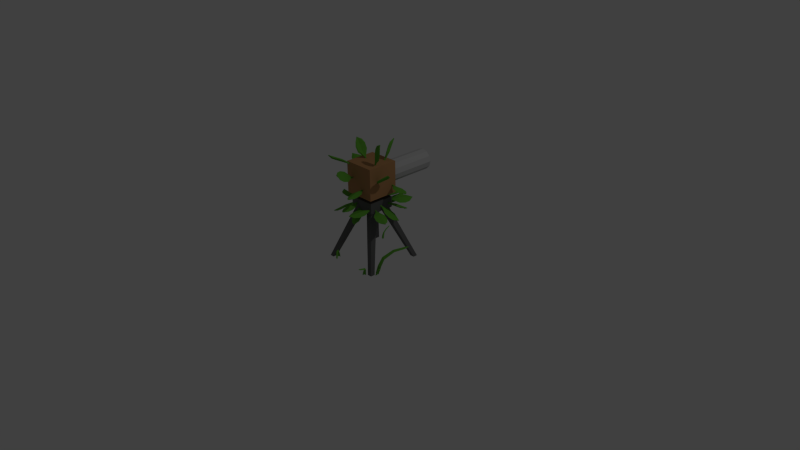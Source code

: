 # Source: turret.blend  (saved by Blender 2.74.4; exported with 4.5.12 LTS)
import bpy
from mathutils import Matrix  # noqa: F401  (used for matrix-valued properties, if any)

bpy.ops.wm.read_factory_settings(use_empty=True)
scene = bpy.context.scene
scene.name = 'Scene'

# ---- collections
col_collection_1 = bpy.data.collections.new('Collection 1'); scene.collection.children.link(col_collection_1)

# ---- materials (node trees are filled in below, after node groups)
mat_gun_box = bpy.data.materials.new('gun_box')
mat_gun_box.alpha_threshold = 0.0
mat_gun_box.use_transparent_shadow = False
mat_gun_box.diffuse_color = (0.4672, 0.2392, 0.104, 1.0)
mat_gun_box.roughness = 0.5
mat_gun_box.specular_intensity = 0.0
mat_gun_inside = bpy.data.materials.new('gun_inside')
mat_gun_inside.alpha_threshold = 0.0
mat_gun_inside.use_transparent_shadow = False
mat_gun_inside.diffuse_color = (0.00637, 0.00637, 0.00637, 1.0)
mat_gun_inside.roughness = 0.5
mat_gun_barrel = bpy.data.materials.new('gun_barrel')
mat_gun_barrel.alpha_threshold = 0.0
mat_gun_barrel.use_transparent_shadow = False
mat_gun_barrel.diffuse_color = (0.5071, 0.5071, 0.5071, 1.0)
mat_gun_barrel.roughness = 0.5
mat_gun_barrel.specular_intensity = 0.9177
mat_leaf = bpy.data.materials.new('leaf')
mat_leaf.alpha_threshold = 0.0
mat_leaf.use_transparent_shadow = False
mat_leaf.diffuse_color = (0.127, 0.3934, 0.04427, 1.0)
mat_leaf.roughness = 0.5
mat_box = bpy.data.materials.new('box')
mat_box.alpha_threshold = 0.0
mat_box.use_transparent_shadow = False
mat_box.diffuse_color = (0.1282, 0.1282, 0.1282, 1.0)
mat_box.roughness = 0.5

# ---- material node trees

# ---- world
world_world = bpy.data.worlds.new('World'); scene.world = world_world
world_world.color = (0.05088, 0.05088, 0.05088)
world_world.use_sun_shadow = False
world_world.sun_shadow_jitter_overblur = 0.0
world_world.cycles.sampling_method = 'MANUAL'
world_world.cycles.sample_map_resolution = 256

# ---- cameras
cam_camera = bpy.data.cameras.new('Camera')
cam_camera.clip_end = 100.0
cam_camera.lens = 35.0
cam_camera.sensor_width = 32.0
cam_camera.sensor_height = 18.0
cam_camera.ortho_scale = 7.314
cam_camera.dof.focus_distance = 0.0
cam_camera.dof.aperture_fstop = 128.0

# ---- lights
light_lamp = bpy.data.lights.new('Lamp', 'POINT')
light_lamp.transmission_factor = 0.0
light_lamp.cutoff_distance = 30.0
light_lamp.energy = 100.0
light_lamp.shadow_buffer_clip_start = 1.001
light_lamp.shadow_soft_size = 0.1
light_lamp.shadow_maximum_resolution = 0.006
light_lamp.use_absolute_resolution = True
light_lamp.cycles.use_multiple_importance_sampling = False

# ---- meshes
me_cube_002 = bpy.data.meshes.new('Cube.002')
me_cube_002.from_pydata([(0.2991, -2.048, -0.6981), (0.126, -1.583, -0.6451), (0.6798, -1.984, -0.6236), (0.6638, -1.492, -0.5399), (0.2584, -2.135, -0.6789), (0.03691, -1.53, -0.6094), (0.736, -2.054, -0.5855), (0.7117, -1.416, -0.4774), (0.2636, -1.061, -0.5523), (0.3433, -1.047, -0.5368), (0.2539, -1.071, -0.4937), (0.3335, -1.058, -0.4781), (0.5391, -2.323, -0.6134), (0.5314, -2.331, -0.567), (0.3725, -1.48, -0.493), (0.5123, -2.188, -0.594), (0.3648, -1.488, -0.4466), (0.5046, -2.196, -0.5476), (0.3098, -1.079, -0.55), (0.2939, -1.096, -0.4544), (0.232, -0.901, -0.5295), (0.3117, -0.8874, -0.5139), (0.2222, -0.9113, -0.4708), (0.3019, -0.8977, -0.4552), (0.2715, -0.8645, -0.5407), (0.2556, -0.8814, -0.4446), (0.1699, -1.867, -0.6877), (0.7315, -1.772, -0.5779), (0.7965, -1.767, -0.525), (0.09188, -1.886, -0.6628), (0.4347, -1.842, -0.4971), (0.4424, -1.834, -0.5435), (-1.0, -1.0, -1.0), (-1.0, -1.0, 1.0), (-1.0, 1.0, -1.0), (-1.0, 1.0, 1.0), (1.0, -1.0, -1.0), (1.0, -1.0, 1.0), (1.0, 1.0, -1.0), (1.0, 1.0, 1.0), (-0.3276, 0.3276, -1.123), (-0.3276, -0.3276, -1.123), (0.3276, 0.3276, -1.123), (0.3276, -0.3276, -1.123), (-0.3276, 0.3276, -1.305), (-0.3276, -0.3276, -1.305), (0.3276, 0.3276, -1.305), (0.3276, -0.3276, -1.305), (0.02644, 4.255, 0.5936), (0.02644, 0.7148, 0.5936), (0.3546, 4.255, 0.5057), (0.3546, 0.7148, 0.5057), (0.5949, 4.255, 0.2655), (0.5949, 0.7148, 0.2655), (0.6828, 4.255, -0.0627), (0.6828, 0.7148, -0.0627), (0.5949, 4.255, -0.3909), (0.5949, 0.7148, -0.3909), (0.3546, 4.255, -0.6311), (0.3546, 0.7148, -0.6311), (0.02644, 4.255, -0.719), (0.02644, 0.7148, -0.719), (-0.3017, 4.255, -0.6311), (-0.3017, 0.7148, -0.6311), (-0.542, 4.255, -0.3909), (-0.542, 0.7148, -0.3909), (-0.6299, 4.255, -0.0627), (-0.6299, 0.7148, -0.0627), (-0.542, 4.255, 0.2655), (-0.542, 0.7148, 0.2655), (-0.3017, 4.255, 0.5057), (-0.3017, 0.7148, 0.5057), (-0.224, 1.268, 0.3627), (-0.4074, 1.268, 0.1794), (-0.4745, 1.268, -0.07108), (-0.4074, 1.268, -0.3216), (-0.224, 1.268, -0.5049), (0.02644, 1.268, -0.572), (0.2769, 1.268, -0.5049), (0.4603, 1.268, -0.3216), (0.5274, 1.268, -0.07108), (0.4603, 1.268, 0.1794), (0.2769, 1.268, 0.3627), (0.02644, 1.268, 0.4299), (0.02644, 4.255, 0.4382), (0.2769, 4.255, 0.3711), (0.4603, 4.255, 0.1878), (0.5274, 4.255, -0.0627), (0.4603, 4.255, -0.3132), (0.2769, 4.255, -0.4965), (0.02644, 4.255, -0.5636), (-0.224, 4.255, -0.4965), (-0.4074, 4.255, -0.3132), (-0.4745, 4.255, -0.0627), (-0.4074, 4.255, 0.1878), (-0.224, 4.255, 0.3711), (-0.1136, 1.268, 0.1715), (0.02644, 1.268, 0.209), (-0.2161, 1.268, 0.06894), (-0.2536, 1.268, -0.07108), (-0.2161, 1.268, -0.2111), (-0.1136, 1.268, -0.3136), (0.02644, 1.268, -0.3511), (0.1665, 1.268, -0.3136), (0.269, 1.268, -0.2111), (0.3065, 1.268, -0.07108), (0.269, 1.268, 0.06894), (0.1665, 1.268, 0.1715), (0.02644, 1.268, -0.07108), (-1.487, -1.763, 1.212), (-1.322, -1.346, 0.9937), (-1.146, -1.9, 1.354), (-0.841, -1.539, 1.194), (-1.571, -1.784, 1.257), (-1.354, -1.243, 0.9738), (-1.144, -1.955, 1.435), (-0.7505, -1.485, 1.225), (-0.8776, -1.049, 0.871), (-0.8064, -1.077, 0.9007), (-0.8867, -1.018, 0.9223), (-0.8155, -1.047, 0.952), (-1.469, -2.026, 1.478), (-1.476, -2.002, 1.519), (-1.054, -1.341, 1.145), (-1.402, -1.916, 1.425), (-1.061, -1.317, 1.185), (-1.409, -1.891, 1.465), (-0.8534, -1.085, 0.8945), (-0.8682, -1.035, 0.9781), (-0.799, -0.9187, 0.8077), (-0.7277, -0.9474, 0.8374), (-0.8081, -0.8882, 0.859), (-0.7369, -0.9169, 0.8887), (-0.7464, -0.9245, 0.7929), (-0.7613, -0.8746, 0.8768), (-1.471, -1.571, 1.101), (-0.969, -1.773, 1.31), (-0.9111, -1.778, 1.371), (-1.541, -1.525, 1.108), (-1.235, -1.604, 1.325), (-1.228, -1.628, 1.285), (0.7858, -0.265, 2.128), (0.584, -0.2139, 1.675), (1.137, -0.4103, 2.026), (1.08, -0.4191, 1.53), (0.7752, -0.2125, 2.21), (0.5162, -0.1474, 1.62), (1.215, -0.3948, 2.082), (1.138, -0.405, 1.439), (0.6575, -0.2997, 1.138), (0.7309, -0.3302, 1.117), (0.6796, -0.2437, 1.135), (0.7531, -0.2741, 1.113), (1.08, -0.2689, 2.36), (1.097, -0.2246, 2.358), (0.8515, -0.2317, 1.524), (1.043, -0.2629, 2.226), (0.8691, -0.1874, 1.522), (1.06, -0.2186, 2.223), (0.7012, -0.3184, 1.153), (0.7373, -0.2271, 1.147), (0.6142, -0.2927, 0.9796), (0.6877, -0.3231, 0.9582), (0.6364, -0.2367, 0.9761), (0.7098, -0.2671, 0.9547), (0.6363, -0.3289, 0.9447), (0.6726, -0.2372, 0.9389), (0.6493, -0.2218, 1.958), (1.167, -0.4361, 1.807), (1.248, -0.4263, 1.785), (0.5981, -0.1573, 1.974), (0.9647, -0.203, 1.872), (0.9472, -0.2473, 1.875), (-1.922, 0.04003, -0.6303), (-1.482, 0.06867, -0.398), (-1.901, -0.3294, -0.7633), (-1.451, -0.4532, -0.5859), (-2.009, 0.08106, -0.6104), (-1.436, 0.1148, -0.3096), (-1.982, -0.3824, -0.7773), (-1.397, -0.54, -0.5454), (-1.013, -0.1944, -0.2902), (-1.009, -0.2718, -0.3181), (-1.039, -0.2143, -0.2393), (-1.034, -0.2916, -0.2671), (-2.222, -0.1515, -0.7481), (-2.242, -0.1672, -0.7078), (-1.438, -0.2354, -0.387), (-2.096, -0.165, -0.69), (-1.458, -0.2511, -0.3467), (-2.116, -0.1807, -0.6497), (-1.034, -0.2308, -0.3172), (-1.075, -0.2631, -0.2342), (-0.8643, -0.2103, -0.2217), (-0.8598, -0.2877, -0.2496), (-0.8899, -0.2302, -0.1708), (-0.8853, -0.3075, -0.1986), (-0.8283, -0.2447, -0.2449), (-0.8702, -0.2772, -0.1614), (-1.745, 0.1083, -0.5146), (-1.713, -0.4367, -0.7108), (-1.726, -0.5193, -0.7021), (-1.766, 0.1645, -0.4558), (-1.787, -0.2159, -0.4982), (-1.767, -0.2002, -0.5385), (-2.02, 0.7101, 0.5555), (-1.532, 0.7765, 0.4806), (-2.043, 0.3231, 0.4894), (-1.564, 0.2298, 0.3873), (-2.083, 0.7543, 0.6159), (-1.448, 0.8371, 0.5179), (-2.112, 0.2688, 0.533), (-1.488, 0.1511, 0.4009), (-1.063, 0.5339, 0.3314), (-1.068, 0.4529, 0.3176), (-1.053, 0.5233, 0.3899), (-1.057, 0.4423, 0.3761), (-2.313, 0.5024, 0.6633), (-2.304, 0.4941, 0.7096), (-1.46, 0.4788, 0.5073), (-2.176, 0.4986, 0.6382), (-1.452, 0.4704, 0.5536), (-2.167, 0.4903, 0.6845), (-1.092, 0.4935, 0.3271), (-1.075, 0.4762, 0.4224), (-0.9012, 0.5294, 0.3018), (-0.9059, 0.4484, 0.288), (-0.8908, 0.5188, 0.3604), (-0.8955, 0.4378, 0.3465), (-0.8818, 0.4913, 0.2673), (-0.8648, 0.4739, 0.3631), (-1.816, 0.7965, 0.5348), (-1.85, 0.2256, 0.4374), (-1.847, 0.1459, 0.4637), (-1.805, 0.8622, 0.586), (-1.809, 0.4803, 0.619), (-1.818, 0.4887, 0.5728), (-0.6541, -2.015, 0.5763), (-0.727, -1.535, 0.4603), (-0.3699, -2.1, 0.3184), (-0.3254, -1.656, 0.09595), (-0.6606, -2.062, 0.6614), (-0.7526, -1.44, 0.5081), (-0.304, -2.17, 0.3379), (-0.2488, -1.592, 0.05103), (-0.5848, -1.129, 0.1209), (-0.5253, -1.147, 0.06695), (-0.5432, -1.112, 0.1615), (-0.4837, -1.13, 0.1075), (-0.4361, -2.318, 0.6075), (-0.4031, -2.305, 0.6396), (-0.4611, -1.504, 0.3093), (-0.4401, -2.187, 0.5596), (-0.4281, -1.491, 0.3413), (-0.4071, -2.174, 0.5917), (-0.5551, -1.163, 0.1009), (-0.4872, -1.137, 0.167), (-0.5896, -0.9741, 0.06435), (-0.5301, -0.9921, 0.01037), (-0.5479, -0.958, 0.1049), (-0.4884, -0.9759, 0.05094), (-0.5761, -0.9649, 0.01191), (-0.5078, -0.9385, 0.07835), (-0.7275, -1.805, 0.5681), (-0.3082, -1.931, 0.1876), (-0.2272, -1.937, 0.1661), (-0.7533, -1.778, 0.6434), (-0.4176, -1.832, 0.4665), (-0.4506, -1.845, 0.4344), (1.835, -0.7359, 0.566), (1.414, -0.7489, 0.2981), (1.903, -0.3486, 0.5599), (1.51, -0.2018, 0.2894), (1.866, -0.791, 0.6407), (1.32, -0.8043, 0.2922), (1.951, -0.3051, 0.633), (1.44, -0.1178, 0.2814), (1.058, -0.451, 0.006376), (1.072, -0.3699, 0.005095), (1.026, -0.4445, 0.0569), (1.04, -0.3634, 0.05562), (2.07, -0.5671, 0.8035), (2.044, -0.562, 0.8434), (1.354, -0.4492, 0.329), (1.955, -0.5481, 0.7272), (1.328, -0.444, 0.369), (1.929, -0.543, 0.7672), (1.088, -0.4133, 0.01834), (1.035, -0.4027, 0.1006), (0.9223, -0.4286, -0.08362), (0.9365, -0.3475, -0.08491), (0.8899, -0.4221, -0.0331), (0.9041, -0.3411, -0.03438), (0.9204, -0.386, -0.1183), (0.8674, -0.3755, -0.03555), (1.652, -0.8005, 0.4569), (1.752, -0.2291, 0.4479), (1.743, -0.1521, 0.4802), (1.618, -0.869, 0.4916), (1.629, -0.4935, 0.5681), (1.654, -0.4986, 0.5281), (2.072, 0.3493, -0.5514), (1.578, 0.3557, -0.4832), (2.128, 0.7265, -0.6474), (1.657, 0.8885, -0.6189), (2.143, 0.2976, -0.5079), (1.501, 0.3095, -0.4201), (2.213, 0.7709, -0.6284), (1.601, 0.9781, -0.5903), (1.124, 0.6625, -0.5128), (1.136, 0.7414, -0.5329), (1.133, 0.6761, -0.4546), (1.144, 0.755, -0.4747), (2.409, 0.513, -0.5433), (2.415, 0.5237, -0.4973), (1.559, 0.6615, -0.458), (2.272, 0.5369, -0.5296), (1.565, 0.6722, -0.412), (2.279, 0.5476, -0.4835), (1.156, 0.6979, -0.5277), (1.169, 0.7201, -0.4328), (0.9632, 0.6907, -0.4966), (0.9749, 0.7696, -0.5167), (0.9714, 0.7043, -0.4384), (0.9832, 0.7832, -0.4585), (0.9403, 0.7303, -0.527), (0.9537, 0.7526, -0.4316), (1.861, 0.2943, -0.5087), (1.944, 0.8507, -0.6504), (1.96, 0.9306, -0.6299), (1.855, 0.2324, -0.4521), (1.922, 0.6099, -0.4478), (1.915, 0.5992, -0.4938), (-0.9103, -0.2745, 1.966), (-0.7475, -0.2909, 1.495), (-0.8981, 0.1142, 2.024), (-0.7302, 0.2582, 1.577), (-0.9743, -0.3304, 2.014), (-0.7625, -0.348, 1.402), (-0.959, 0.1573, 2.088), (-0.7408, 0.3409, 1.506), (-0.5542, 0.00544, 1.076), (-0.5516, 0.0868, 1.088), (-0.611, 0.01021, 1.056), (-0.6084, 0.09157, 1.068), (-1.09, -0.1056, 2.248), (-1.135, -0.1018, 2.232), (-0.7991, 0.006913, 1.438), (-1.044, -0.0875, 2.117), (-0.844, 0.01068, 1.423), (-1.089, -0.08373, 2.102), (-0.5597, 0.04352, 1.107), (-0.6523, 0.05128, 1.075), (-0.4989, 0.02678, 0.9224), (-0.4963, 0.1081, 0.9346), (-0.5557, 0.03155, 0.9026), (-0.5531, 0.1129, 0.9148), (-0.4667, 0.06998, 0.9118), (-0.5597, 0.07779, 0.8794), (-0.8453, -0.3406, 1.764), (-0.8273, 0.2328, 1.85), (-0.8626, 0.309, 1.848), (-0.8853, -0.4105, 1.739), (-0.9663, -0.03653, 1.762), (-0.9213, -0.0403, 1.778), (0.3018, 1.339, 1.849), (0.2919, 1.143, 1.39), (0.5009, 1.056, 2.035), (0.5732, 0.7432, 1.653), (0.3062, 1.432, 1.879), (0.2952, 1.175, 1.285), (0.556, 1.077, 2.113), (0.6481, 0.6725, 1.615), (0.4248, 0.7078, 1.085), (0.4665, 0.6485, 1.124), (0.4767, 0.7357, 1.072), (0.5184, 0.6764, 1.111), (0.4635, 1.391, 2.183), (0.5046, 1.413, 2.172), (0.5184, 0.9423, 1.442), (0.4723, 1.319, 2.064), (0.5595, 0.9643, 1.432), (0.5134, 1.341, 2.053), (0.4427, 0.69, 1.128), (0.5273, 0.7355, 1.107), (0.4352, 0.6227, 0.9445), (0.4769, 0.5634, 0.9835), (0.4871, 0.6506, 0.9315), (0.5288, 0.5913, 0.9705), (0.438, 0.5679, 0.9471), (0.5231, 0.6136, 0.9258), (0.2673, 1.302, 1.632), (0.5611, 0.8843, 1.907), (0.6329, 0.8495, 1.933), (0.2643, 1.374, 1.588), (0.5364, 1.152, 1.743), (0.4954, 1.13, 1.753)], [], [(31, 27, 2, 15), (27, 28, 6, 2), (30, 29, 4, 17), (29, 26, 0, 4), (4, 0, 12, 13), (16, 7, 11, 19), (10, 19, 25, 22), (14, 1, 8, 18), (1, 5, 10, 8), (7, 3, 9, 11), (2, 6, 13, 12), (0, 15, 12), (15, 2, 12), (3, 14, 18, 9), (19, 11, 23, 25), (5, 16, 19, 10), (28, 30, 17, 6), (26, 31, 15, 0), (25, 23, 21, 24), (22, 25, 24, 20), (9, 18, 24, 21), (18, 8, 20, 24), (8, 10, 22, 20), (11, 9, 21, 23), (1, 14, 31, 26), (7, 16, 30, 28), (5, 1, 26, 29), (16, 5, 29, 30), (3, 7, 28, 27), (14, 3, 27, 31), (17, 4, 13), (6, 17, 13), (33, 35, 34, 32), (35, 39, 38, 34), (39, 37, 36, 38), (37, 33, 32, 36), (42, 43, 47, 46), (37, 39, 35, 33), (40, 41, 32, 34), (42, 40, 34, 38), (43, 42, 38, 36), (41, 43, 36, 32), (45, 44, 46, 47), (41, 40, 44, 45), (43, 41, 45, 47), (40, 42, 46, 44), (48, 49, 51, 50), (50, 51, 53, 52), (52, 53, 55, 54), (54, 55, 57, 56), (56, 57, 59, 58), (58, 59, 61, 60), (60, 61, 63, 62), (62, 63, 65, 64), (64, 65, 67, 66), (66, 67, 69, 68), (51, 49, 71, 69, 67, 65, 63, 61, 59, 57, 55, 53), (70, 71, 49, 48), (68, 69, 71, 70), (90, 91, 76, 77), (85, 84, 48, 50), (86, 85, 50, 52), (87, 86, 52, 54), (88, 87, 54, 56), (89, 88, 56, 58), (90, 89, 58, 60), (91, 90, 60, 62), (92, 91, 62, 64), (93, 92, 64, 66), (94, 93, 66, 68), (95, 94, 68, 70), (84, 95, 70, 48), (87, 88, 79, 80), (94, 95, 72, 73), (84, 85, 82, 83), (91, 92, 75, 76), (88, 89, 78, 79), (95, 84, 83, 72), (85, 86, 81, 82), (92, 93, 74, 75), (89, 90, 77, 78), (86, 87, 80, 81), (93, 94, 73, 74), (97, 96, 72, 83), (96, 98, 73, 72), (98, 99, 74, 73), (99, 100, 75, 74), (100, 101, 76, 75), (101, 102, 77, 76), (102, 103, 78, 77), (103, 104, 79, 78), (104, 105, 80, 79), (105, 106, 81, 80), (106, 107, 82, 81), (107, 97, 83, 82), (108, 96, 97), (108, 98, 96), (108, 99, 98), (108, 100, 99), (108, 101, 100), (108, 102, 101), (108, 103, 102), (108, 104, 103), (108, 105, 104), (108, 106, 105), (108, 107, 106), (108, 97, 107), (140, 136, 111, 124), (136, 137, 115, 111), (139, 138, 113, 126), (138, 135, 109, 113), (113, 109, 121, 122), (125, 116, 120, 128), (119, 128, 134, 131), (123, 110, 117, 127), (110, 114, 119, 117), (116, 112, 118, 120), (111, 115, 122, 121), (109, 124, 121), (124, 111, 121), (112, 123, 127, 118), (128, 120, 132, 134), (114, 125, 128, 119), (137, 139, 126, 115), (135, 140, 124, 109), (134, 132, 130, 133), (131, 134, 133, 129), (118, 127, 133, 130), (127, 117, 129, 133), (117, 119, 131, 129), (120, 118, 130, 132), (110, 123, 140, 135), (116, 125, 139, 137), (114, 110, 135, 138), (125, 114, 138, 139), (112, 116, 137, 136), (123, 112, 136, 140), (126, 113, 122), (115, 126, 122), (172, 168, 143, 156), (168, 169, 147, 143), (171, 170, 145, 158), (170, 167, 141, 145), (145, 141, 153, 154), (157, 148, 152, 160), (151, 160, 166, 163), (155, 142, 149, 159), (142, 146, 151, 149), (148, 144, 150, 152), (143, 147, 154, 153), (141, 156, 153), (156, 143, 153), (144, 155, 159, 150), (160, 152, 164, 166), (146, 157, 160, 151), (169, 171, 158, 147), (167, 172, 156, 141), (166, 164, 162, 165), (163, 166, 165, 161), (150, 159, 165, 162), (159, 149, 161, 165), (149, 151, 163, 161), (152, 150, 162, 164), (142, 155, 172, 167), (148, 157, 171, 169), (146, 142, 167, 170), (157, 146, 170, 171), (144, 148, 169, 168), (155, 144, 168, 172), (158, 145, 154), (147, 158, 154), (204, 200, 175, 188), (200, 201, 179, 175), (203, 202, 177, 190), (202, 199, 173, 177), (177, 173, 185, 186), (189, 180, 184, 192), (183, 192, 198, 195), (187, 174, 181, 191), (174, 178, 183, 181), (180, 176, 182, 184), (175, 179, 186, 185), (173, 188, 185), (188, 175, 185), (176, 187, 191, 182), (192, 184, 196, 198), (178, 189, 192, 183), (201, 203, 190, 179), (199, 204, 188, 173), (198, 196, 194, 197), (195, 198, 197, 193), (182, 191, 197, 194), (191, 181, 193, 197), (181, 183, 195, 193), (184, 182, 194, 196), (174, 187, 204, 199), (180, 189, 203, 201), (178, 174, 199, 202), (189, 178, 202, 203), (176, 180, 201, 200), (187, 176, 200, 204), (190, 177, 186), (179, 190, 186), (236, 232, 207, 220), (232, 233, 211, 207), (235, 234, 209, 222), (234, 231, 205, 209), (209, 205, 217, 218), (221, 212, 216, 224), (215, 224, 230, 227), (219, 206, 213, 223), (206, 210, 215, 213), (212, 208, 214, 216), (207, 211, 218, 217), (205, 220, 217), (220, 207, 217), (208, 219, 223, 214), (224, 216, 228, 230), (210, 221, 224, 215), (233, 235, 222, 211), (231, 236, 220, 205), (230, 228, 226, 229), (227, 230, 229, 225), (214, 223, 229, 226), (223, 213, 225, 229), (213, 215, 227, 225), (216, 214, 226, 228), (206, 219, 236, 231), (212, 221, 235, 233), (210, 206, 231, 234), (221, 210, 234, 235), (208, 212, 233, 232), (219, 208, 232, 236), (222, 209, 218), (211, 222, 218), (268, 264, 239, 252), (264, 265, 243, 239), (267, 266, 241, 254), (266, 263, 237, 241), (241, 237, 249, 250), (253, 244, 248, 256), (247, 256, 262, 259), (251, 238, 245, 255), (238, 242, 247, 245), (244, 240, 246, 248), (239, 243, 250, 249), (237, 252, 249), (252, 239, 249), (240, 251, 255, 246), (256, 248, 260, 262), (242, 253, 256, 247), (265, 267, 254, 243), (263, 268, 252, 237), (262, 260, 258, 261), (259, 262, 261, 257), (246, 255, 261, 258), (255, 245, 257, 261), (245, 247, 259, 257), (248, 246, 258, 260), (238, 251, 268, 263), (244, 253, 267, 265), (242, 238, 263, 266), (253, 242, 266, 267), (240, 244, 265, 264), (251, 240, 264, 268), (254, 241, 250), (243, 254, 250), (300, 296, 271, 284), (296, 297, 275, 271), (299, 298, 273, 286), (298, 295, 269, 273), (273, 269, 281, 282), (285, 276, 280, 288), (279, 288, 294, 291), (283, 270, 277, 287), (270, 274, 279, 277), (276, 272, 278, 280), (271, 275, 282, 281), (269, 284, 281), (284, 271, 281), (272, 283, 287, 278), (288, 280, 292, 294), (274, 285, 288, 279), (297, 299, 286, 275), (295, 300, 284, 269), (294, 292, 290, 293), (291, 294, 293, 289), (278, 287, 293, 290), (287, 277, 289, 293), (277, 279, 291, 289), (280, 278, 290, 292), (270, 283, 300, 295), (276, 285, 299, 297), (274, 270, 295, 298), (285, 274, 298, 299), (272, 276, 297, 296), (283, 272, 296, 300), (286, 273, 282), (275, 286, 282), (332, 328, 303, 316), (328, 329, 307, 303), (331, 330, 305, 318), (330, 327, 301, 305), (305, 301, 313, 314), (317, 308, 312, 320), (311, 320, 326, 323), (315, 302, 309, 319), (302, 306, 311, 309), (308, 304, 310, 312), (303, 307, 314, 313), (301, 316, 313), (316, 303, 313), (304, 315, 319, 310), (320, 312, 324, 326), (306, 317, 320, 311), (329, 331, 318, 307), (327, 332, 316, 301), (326, 324, 322, 325), (323, 326, 325, 321), (310, 319, 325, 322), (319, 309, 321, 325), (309, 311, 323, 321), (312, 310, 322, 324), (302, 315, 332, 327), (308, 317, 331, 329), (306, 302, 327, 330), (317, 306, 330, 331), (304, 308, 329, 328), (315, 304, 328, 332), (318, 305, 314), (307, 318, 314), (364, 360, 335, 348), (360, 361, 339, 335), (363, 362, 337, 350), (362, 359, 333, 337), (337, 333, 345, 346), (349, 340, 344, 352), (343, 352, 358, 355), (347, 334, 341, 351), (334, 338, 343, 341), (340, 336, 342, 344), (335, 339, 346, 345), (333, 348, 345), (348, 335, 345), (336, 347, 351, 342), (352, 344, 356, 358), (338, 349, 352, 343), (361, 363, 350, 339), (359, 364, 348, 333), (358, 356, 354, 357), (355, 358, 357, 353), (342, 351, 357, 354), (351, 341, 353, 357), (341, 343, 355, 353), (344, 342, 354, 356), (334, 347, 364, 359), (340, 349, 363, 361), (338, 334, 359, 362), (349, 338, 362, 363), (336, 340, 361, 360), (347, 336, 360, 364), (350, 337, 346), (339, 350, 346), (396, 392, 367, 380), (392, 393, 371, 367), (395, 394, 369, 382), (394, 391, 365, 369), (369, 365, 377, 378), (381, 372, 376, 384), (375, 384, 390, 387), (379, 366, 373, 383), (366, 370, 375, 373), (372, 368, 374, 376), (367, 371, 378, 377), (365, 380, 377), (380, 367, 377), (368, 379, 383, 374), (384, 376, 388, 390), (370, 381, 384, 375), (393, 395, 382, 371), (391, 396, 380, 365), (390, 388, 386, 389), (387, 390, 389, 385), (374, 383, 389, 386), (383, 373, 385, 389), (373, 375, 387, 385), (376, 374, 386, 388), (366, 379, 396, 391), (372, 381, 395, 393), (370, 366, 391, 394), (381, 370, 394, 395), (368, 372, 393, 392), (379, 368, 392, 396), (382, 369, 378), (371, 382, 378)])
me_cube_002.polygons.foreach_set('material_index', [3, 3, 3, 3, 3, 3, 3, 3, 3, 3, 3, 3, 3, 3, 3, 3, 3, 3, 3, 3, 3, 3, 3, 3, 3, 3, 3, 3, 3, 3, 3, 3, 0, 0, 0, 0, 0, 0, 0, 0, 0, 0, 0, 0, 0, 0, 2, 2, 2, 2, 2, 2, 2, 2, 2, 2, 2, 2, 2, 2, 2, 2, 2, 2, 2, 2, 2, 2, 2, 2, 2, 2, 2, 2, 2, 2, 2, 2, 2, 2, 2, 2, 2, 1, 1, 1, 1, 1, 1, 1, 1, 1, 1, 1, 1, 1, 1, 1, 1, 1, 1, 1, 1, 1, 1, 1, 1, 3, 3, 3, 3, 3, 3, 3, 3, 3, 3, 3, 3, 3, 3, 3, 3, 3, 3, 3, 3, 3, 3, 3, 3, 3, 3, 3, 3, 3, 3, 3, 3, 3, 3, 3, 3, 3, 3, 3, 3, 3, 3, 3, 3, 3, 3, 3, 3, 3, 3, 3, 3, 3, 3, 3, 3, 3, 3, 3, 3, 3, 3, 3, 3, 3, 3, 3, 3, 3, 3, 3, 3, 3, 3, 3, 3, 3, 3, 3, 3, 3, 3, 3, 3, 3, 3, 3, 3, 3, 3, 3, 3, 3, 3, 3, 3, 3, 3, 3, 3, 3, 3, 3, 3, 3, 3, 3, 3, 3, 3, 3, 3, 3, 3, 3, 3, 3, 3, 3, 3, 3, 3, 3, 3, 3, 3, 3, 3, 3, 3, 3, 3, 3, 3, 3, 3, 3, 3, 3, 3, 3, 3, 3, 3, 3, 3, 3, 3, 3, 3, 3, 3, 3, 3, 3, 3, 3, 3, 3, 3, 3, 3, 3, 3, 3, 3, 3, 3, 3, 3, 3, 3, 3, 3, 3, 3, 3, 3, 3, 3, 3, 3, 3, 3, 3, 3, 3, 3, 3, 3, 3, 3, 3, 3, 3, 3, 3, 3, 3, 3, 3, 3, 3, 3, 3, 3, 3, 3, 3, 3, 3, 3, 3, 3, 3, 3, 3, 3, 3, 3, 3, 3, 3, 3, 3, 3, 3, 3, 3, 3, 3, 3, 3, 3, 3, 3, 3, 3, 3, 3, 3, 3, 3, 3, 3, 3, 3, 3, 3, 3, 3, 3, 3, 3, 3, 3, 3, 3, 3, 3, 3, 3, 3, 3, 3, 3, 3, 3, 3, 3, 3, 3, 3, 3, 3, 3, 3, 3, 3, 3, 3, 3, 3, 3, 3, 3, 3, 3])
me_cube_002.materials.append(mat_gun_box)
me_cube_002.materials.append(mat_gun_inside)
me_cube_002.materials.append(mat_gun_barrel)
me_cube_002.materials.append(mat_leaf)
me_cube_002.materials.append(mat_box)
me_cube_002.use_remesh_preserve_volume = False
me_cube_002.use_remesh_preserve_attributes = False
me_cube_002.use_mirror_vertex_groups = False
me_cube_002.update()
me_cube_001 = bpy.data.meshes.new('Cube.001')
me_cube_001.from_pydata([(-1.0, -1.0, 9.984), (-1.0, -1.0, 11.98), (-1.0, -1.0, 10.98), (-2.248, -2.263, -0.2235), (-2.248, -1.928, -0.2235), (-1.913, -2.263, -0.2235), (-1.913, -1.928, -0.2235), (-0.8663, -0.3853, 9.664), (-0.3733, -0.3853, 9.664), (-0.8663, -0.8783, 9.664), (-0.3733, -0.8783, 9.664), (1.0, -1.0, 9.984), (1.0, -1.0, 11.98), (1.0, -1.0, 10.98), (0.0, -1.0, 11.98), (0.0, -1.0, 9.984), (0.0, -1.0, 10.98), (2.248, -2.263, -0.2235), (2.248, -1.928, -0.2235), (1.913, -2.263, -0.2235), (1.913, -1.928, -0.2235), (0.8663, -0.3853, 9.664), (0.3733, -0.3853, 9.664), (0.8663, -0.8783, 9.664), (0.3733, -0.8783, 9.664), (-1.0, 1.0, 9.984), (-1.0, 1.0, 11.98), (-1.0, 1.0, 10.98), (-1.0, 0.0, 11.98), (-1.0, 0.0, 9.984), (-1.0, 0.0, 10.98), (-2.248, 2.263, -0.2235), (-2.248, 1.928, -0.2235), (-1.913, 2.263, -0.2235), (-1.913, 1.928, -0.2235), (-0.8663, 0.3853, 9.664), (-0.3733, 0.3853, 9.664), (-0.8663, 0.8783, 9.664), (-0.3733, 0.8783, 9.664), (1.0, 1.0, 9.984), (1.0, 1.0, 11.98), (1.0, 1.0, 10.98), (1.0, 0.0, 11.98), (1.0, 0.0, 9.984), (0.0, 1.0, 11.98), (0.0, 1.0, 9.984), (0.0, 0.0, 11.98), (0.0, 0.0, 9.984), (0.0, 1.0, 10.98), (1.0, 0.0, 10.98), (2.248, 2.263, -0.2235), (2.248, 1.928, -0.2235), (1.913, 2.263, -0.2235), (1.913, 1.928, -0.2235), (0.8663, 0.3853, 9.664), (0.3733, 0.3853, 9.664), (0.8663, 0.8783, 9.664), (0.3733, 0.8783, 9.664), (2.327, 0.6005, 11.08), (1.759, 0.4389, 11.23), (2.268, 1.016, 10.55), (1.675, 1.026, 10.48), (2.421, 0.5801, 11.26), (1.68, 0.3739, 11.44), (2.346, 1.101, 10.59), (1.575, 1.11, 10.5), (1.14, 0.6015, 10.89), (1.128, 0.6885, 10.78), (1.138, 0.6334, 11.06), (1.125, 0.7204, 10.95), (2.649, 0.9094, 11.03), (2.647, 0.9346, 11.16), (1.625, 0.7757, 11.1), (2.484, 0.8879, 11.04), (1.623, 0.8009, 11.23), (2.482, 0.9131, 11.17), (1.165, 0.649, 10.83), (1.161, 0.7009, 11.1), (0.9461, 0.5762, 10.9), (0.9336, 0.6631, 10.79), (0.9435, 0.608, 11.07), (0.9311, 0.695, 10.96), (0.9097, 0.6042, 10.79), (0.9055, 0.6564, 11.06), (2.103, 0.4707, 11.23), (2.015, 1.083, 10.44), (2.002, 1.183, 10.45), (2.112, 0.4137, 11.44), (2.052, 0.857, 11.2), (2.054, 0.8318, 11.07), (-2.305, 0.1586, 10.79), (-1.786, 0.3764, 11.28), (-2.147, -0.2016, 10.14), (-1.563, -0.1325, 10.36), (-2.41, 0.1548, 10.92), (-1.734, 0.4346, 11.55), (-2.212, -0.2972, 10.1), (-1.454, -0.2039, 10.39), (-1.136, 0.3185, 11.19), (-1.103, 0.2431, 11.05), (-1.14, 0.2761, 11.34), (-1.107, 0.2007, 11.2), (-2.566, -0.179, 10.46), (-2.569, -0.2126, 10.58), (-1.594, 0.07379, 11.08), (-2.41, -0.1384, 10.56), (-1.597, 0.04023, 11.2), (-2.412, -0.1719, 10.68), (-1.149, 0.2738, 11.1), (-1.154, 0.2046, 11.34), (-0.952, 0.3665, 11.31), (-0.919, 0.2911, 11.17), (-0.9555, 0.3241, 11.46), (-0.9225, 0.2487, 11.32), (-0.9044, 0.3521, 11.2), (-0.9101, 0.2826, 11.44), (-2.116, 0.3031, 11.09), (-1.883, -0.2283, 10.13), (-1.856, -0.3241, 10.11), (-2.148, 0.3427, 11.31), (-2.005, -0.06585, 10.94), (-2.002, -0.03229, 10.82), (-2.202, -0.3304, 11.15), (-1.609, -0.3571, 11.05), (-2.29, -0.774, 11.46), (-1.735, -0.9837, 11.49), (-2.273, -0.2443, 11.23), (-1.504, -0.2832, 11.11), (-2.384, -0.8008, 11.62), (-1.661, -1.069, 11.66), (-1.088, -0.749, 11.15), (-1.107, -0.8419, 11.21), (-1.083, -0.7311, 11.32), (-1.102, -0.8239, 11.39), (-2.591, -0.4603, 11.59), (-2.587, -0.4461, 11.74), (-1.58, -0.6687, 11.54), (-2.429, -0.4938, 11.59), (-1.576, -0.6545, 11.68), (-2.424, -0.4796, 11.73), (-1.129, -0.7909, 11.18), (-1.12, -0.7616, 11.46), (-0.8964, -0.7885, 11.14), (-0.915, -0.8814, 11.2), (-0.8912, -0.7706, 11.31), (-0.9098, -0.8634, 11.38), (-0.8773, -0.8494, 11.1), (-0.8688, -0.82, 11.39), (-1.945, -0.2735, 11.06), (-2.076, -0.9279, 11.52), (-2.089, -0.9994, 11.7), (-1.925, -0.1783, 11.12), (-2.0, -0.567, 11.7), (-2.004, -0.5812, 11.56), (-1.91, -1.409, 8.827), (-1.551, -1.025, 9.533), (-1.704, -1.81, 9.149), (-1.259, -1.591, 9.987), (-2.024, -1.406, 8.769), (-1.556, -0.9094, 9.69), (-1.765, -1.909, 9.173), (-1.19, -1.62, 10.26), (-1.009, -0.962, 10.45), (-0.9661, -1.046, 10.52), (-1.051, -0.9651, 10.6), (-1.008, -1.049, 10.67), (-2.112, -1.806, 8.745), (-2.145, -1.808, 8.863), (-1.404, -1.274, 10.11), (-1.998, -1.72, 8.963), (-1.437, -1.277, 10.22), (-2.031, -1.723, 9.082), (-1.007, -1.021, 10.44), (-1.075, -1.026, 10.68), (-0.8751, -0.8611, 10.71), (-0.8319, -0.945, 10.77), (-0.9168, -0.8642, 10.86), (-0.8736, -0.9482, 10.92), (-0.8154, -0.8868, 10.72), (-0.8836, -0.8919, 10.97), (-1.794, -1.19, 9.068), (-1.49, -1.782, 9.542), (-1.478, -1.859, 9.701), (-1.861, -1.117, 9.106), (-1.734, -1.5, 9.652), (-1.701, -1.497, 9.534), (0.006254, -1.801, 8.325), (-0.3597, -1.417, 9.005), (0.4133, -1.658, 8.789), (0.2153, -1.213, 9.66), (-0.00875, -1.912, 8.243), (-0.4808, -1.41, 9.13), (0.5019, -1.732, 8.825), (0.2406, -1.156, 9.953), (-0.3951, -0.8977, 10.01), (-0.3099, -0.8676, 10.11), (-0.4034, -0.9434, 10.15), (-0.3182, -0.9133, 10.25), (0.3768, -2.05, 8.3), (0.3702, -2.086, 8.411), (-0.1202, -1.319, 9.667), (0.2969, -1.932, 8.52), (-0.1268, -1.355, 9.777), (0.2903, -1.968, 8.631), (-0.3361, -0.9028, 10.02), (-0.3497, -0.9774, 10.24), (-0.4893, -0.759, 10.27), (-0.4041, -0.7289, 10.37), (-0.4976, -0.8048, 10.41), (-0.4125, -0.7747, 10.51), (-0.4576, -0.7037, 10.31), (-0.4712, -0.7787, 10.54), (-0.2062, -1.665, 8.533), (0.3942, -1.453, 9.218), (0.4652, -1.457, 9.398), (-0.2882, -1.723, 8.539), (0.08174, -1.662, 9.204), (0.08831, -1.626, 9.093), (-0.4744, -2.279, 10.49), (-0.6805, -1.725, 10.65), (-0.021, -2.202, 10.71), (-0.04003, -1.616, 10.97), (-0.5229, -2.382, 10.55), (-0.7867, -1.662, 10.76), (0.04597, -2.285, 10.83), (0.01697, -1.525, 11.16), (-0.5167, -1.103, 10.93), (-0.4218, -1.087, 10.98), (-0.5283, -1.115, 11.11), (-0.4334, -1.099, 11.16), (-0.1886, -2.606, 10.75), (-0.1977, -2.616, 10.89), (-0.387, -1.602, 11.11), (-0.2205, -2.445, 10.8), (-0.3962, -1.612, 11.25), (-0.2296, -2.454, 10.95), (-0.4617, -1.124, 10.94), (-0.4806, -1.144, 11.23), (-0.5544, -0.9123, 11.0), (-0.4595, -0.8962, 11.05), (-0.5659, -0.9246, 11.18), (-0.471, -0.9085, 11.23), (-0.5073, -0.8689, 10.97), (-0.5263, -0.889, 11.26), (-0.6284, -2.063, 10.52), (0.04052, -1.95, 10.85), (0.118, -1.943, 11.01), (-0.7212, -2.086, 10.6), (-0.3129, -2.033, 11.1), (-0.3037, -2.023, 10.96), (0.3031, -2.156, 10.33), (0.3475, -1.567, 10.5), (0.7566, -2.261, 10.2), (0.9881, -1.716, 10.32), (0.2286, -2.233, 10.44), (0.2905, -1.469, 10.67), (0.7977, -2.365, 10.28), (1.094, -1.655, 10.44), (0.7567, -1.058, 10.51), (0.8516, -1.08, 10.48), (0.7627, -1.067, 10.69), (0.8576, -1.089, 10.67), (0.462, -2.57, 10.44), (0.4667, -2.577, 10.58), (0.7051, -1.571, 10.7), (0.5011, -2.41, 10.48), (0.7098, -1.578, 10.85), (0.5058, -2.416, 10.63), (0.7977, -1.1, 10.48), (0.8075, -1.114, 10.78), (0.8028, -0.8689, 10.56), (0.8978, -0.8909, 10.53), (0.8088, -0.8777, 10.74), (0.9038, -0.8997, 10.72), (0.8564, -0.8465, 10.48), (0.8663, -0.8609, 10.78), (0.252, -1.898, 10.42), (0.921, -2.053, 10.23), (1.01, -2.079, 10.32), (0.1707, -1.884, 10.56), (0.6078, -1.997, 10.74), (0.6031, -1.99, 10.59), (2.153, -1.218, 9.509), (1.587, -1.137, 9.92), (2.291, -0.7707, 9.458), (1.782, -0.5053, 9.848), (2.229, -1.303, 9.572), (1.494, -1.193, 10.11), (2.402, -0.7416, 9.508), (1.739, -0.4008, 10.02), (1.124, -0.6931, 10.23), (1.152, -0.5995, 10.22), (1.143, -0.6959, 10.41), (1.172, -0.6023, 10.4), (2.583, -1.097, 9.502), (2.598, -1.099, 9.642), (1.635, -0.7919, 10.21), (2.43, -1.048, 9.616), (1.65, -0.7942, 10.35), (2.445, -1.05, 9.756), (1.166, -0.6543, 10.2), (1.198, -0.6589, 10.48), (0.9438, -0.6352, 10.36), (0.9727, -0.5416, 10.35), (0.9631, -0.638, 10.54), (0.992, -0.5444, 10.53), (0.9224, -0.5769, 10.31), (0.954, -0.5816, 10.6), (1.9, -1.253, 9.686), (2.103, -0.5933, 9.61), (2.142, -0.5112, 9.718), (1.886, -1.339, 9.812), (2.048, -0.9222, 10.05), (2.033, -0.9199, 9.912), (2.107, 0.006484, 9.126), (1.674, -0.2234, 9.983), (1.951, 0.4467, 9.037), (1.454, 0.3985, 9.858), (2.221, -0.01701, 9.112), (1.657, -0.3118, 10.23), (2.025, 0.5353, 9.001), (1.38, 0.4685, 10.07), (1.1, -0.1043, 10.72), (1.068, -0.01214, 10.7), (1.137, -0.08664, 10.87), (1.104, 0.00551, 10.85), (2.366, 0.3455, 8.794), (2.395, 0.3595, 8.914), (1.546, 0.1005, 10.27), (2.234, 0.3061, 9.032), (1.575, 0.1145, 10.39), (2.263, 0.3201, 9.152), (1.107, -0.05031, 10.66), (1.167, -0.02156, 10.91), (0.9447, -0.1508, 11.0), (0.912, -0.05862, 10.98), (0.9812, -0.1331, 11.15), (0.9486, -0.04097, 11.13), (0.8889, -0.1179, 10.97), (0.9488, -0.08897, 11.22), (1.953, -0.1552, 9.492), (1.723, 0.4942, 9.361), (1.718, 0.5886, 9.444), (2.007, -0.2262, 9.609), (1.919, 0.2173, 9.772), (1.89, 0.2033, 9.652), (1.693, 1.938, 10.86), (1.497, 1.378, 10.87), (1.31, 2.154, 11.27), (0.9559, 1.683, 11.45), (1.799, 1.983, 10.9), (1.54, 1.256, 10.92), (1.319, 2.254, 11.42), (0.8616, 1.639, 11.65), (0.9816, 0.992, 11.15), (0.9014, 1.037, 11.24), (1.006, 0.9841, 11.32), (0.9255, 1.029, 11.41), (1.7, 2.354, 11.27), (1.719, 2.348, 11.4), (1.215, 1.444, 11.44), (1.622, 2.208, 11.3), (1.234, 1.438, 11.57), (1.641, 2.202, 11.43), (0.9544, 1.043, 11.18), (0.9936, 1.03, 11.46), (0.8896, 0.8195, 11.18), (0.8094, 0.8647, 11.27), (0.9136, 0.8116, 11.35), (0.8335, 0.8567, 11.44), (0.8245, 0.8181, 11.17), (0.8639, 0.8052, 11.45), (1.671, 1.675, 10.8), (1.106, 1.994, 11.41), (1.05, 2.029, 11.6), (1.759, 1.629, 10.83), (1.437, 1.82, 11.5), (1.418, 1.826, 11.37), (0.734, 2.277, 10.65), (0.9623, 1.729, 10.6), (0.2784, 2.171, 10.59), (0.3188, 1.579, 10.52), (0.7701, 2.374, 10.78), (1.063, 1.66, 10.72), (0.1985, 2.24, 10.71), (0.2552, 1.472, 10.62), (0.824, 1.094, 10.44), (0.7287, 1.072, 10.43), (0.8214, 1.09, 10.62), (0.7261, 1.068, 10.61), (0.4124, 2.566, 10.93), (0.4103, 2.563, 11.07), (0.6492, 1.561, 10.82), (0.4505, 2.404, 10.91), (0.6471, 1.558, 10.97), (0.4484, 2.401, 11.06), (0.7681, 1.113, 10.43), (0.7639, 1.107, 10.73), (0.869, 0.9034, 10.42), (0.7736, 0.8811, 10.41), (0.8663, 0.8998, 10.6), (0.771, 0.8775, 10.59), (0.8283, 0.863, 10.34), (0.824, 0.8571, 10.64), (0.8974, 2.068, 10.64), (0.2253, 1.911, 10.55), (0.138, 1.889, 10.66), (0.9813, 2.086, 10.77), (0.5478, 1.98, 11.01), (0.5498, 1.983, 10.87), (0.4096, 2.229, 11.26), (0.3697, 1.636, 11.22), (-0.04408, 2.337, 11.15), (-0.2712, 1.789, 11.07), (0.4828, 2.3, 11.4), (0.4266, 1.53, 11.35), (-0.0865, 2.435, 11.26), (-0.3776, 1.722, 11.16), (-0.03487, 1.129, 11.03), (-0.1298, 1.152, 11.01), (-0.04193, 1.128, 11.22), (-0.1369, 1.15, 11.19), (0.2464, 2.632, 11.51), (0.2408, 2.631, 11.65), (0.01103, 1.627, 11.41), (0.2085, 2.47, 11.49), (0.005448, 1.626, 11.55), (0.2029, 2.47, 11.64), (-0.07612, 1.171, 11.02), (-0.08762, 1.169, 11.32), (-0.07951, 0.9383, 11.02), (-0.1745, 0.9609, 10.99), (-0.08657, 0.9372, 11.2), (-0.1815, 0.9598, 11.18), (-0.1325, 0.9199, 10.93), (-0.1441, 0.918, 11.23), (0.4626, 1.969, 11.26), (-0.2067, 2.128, 11.1), (-0.2966, 2.148, 11.2), (0.5432, 1.948, 11.4), (0.1042, 2.048, 11.6), (0.1098, 2.049, 11.45), (-0.3053, 2.052, 10.56), (-0.3452, 1.46, 10.53), (-0.759, 2.16, 10.45), (-0.9862, 1.612, 10.37), (-0.2322, 2.123, 10.71), (-0.2883, 1.354, 10.66), (-0.8015, 2.259, 10.57), (-1.093, 1.545, 10.47), (-0.7498, 0.9525, 10.34), (-0.8448, 0.9751, 10.32), (-0.7569, 0.9514, 10.53), (-0.8519, 0.9739, 10.5), (-0.4686, 2.456, 10.82), (-0.4742, 2.455, 10.96), (-0.7039, 1.451, 10.72), (-0.5064, 2.294, 10.8), (-0.7095, 1.45, 10.86), (-0.512, 2.293, 10.94), (-0.7911, 0.9945, 10.33), (-0.8026, 0.9927, 10.62), (-0.7945, 0.7618, 10.32), (-0.8895, 0.7844, 10.3), (-0.8015, 0.7607, 10.51), (-0.8965, 0.7833, 10.48), (-0.8475, 0.7434, 10.24), (-0.859, 0.7415, 10.54), (-0.2523, 1.793, 10.57), (-0.9217, 1.952, 10.4), (-1.012, 1.971, 10.51), (-0.1718, 1.772, 10.71), (-0.6108, 1.871, 10.9), (-0.6052, 1.872, 10.76), (-1.949, 1.632, 10.11), (-1.397, 1.414, 10.06), (-2.184, 1.237, 10.34), (-1.728, 0.8558, 10.38), (-1.99, 1.735, 10.2), (-1.274, 1.448, 10.14), (-2.285, 1.239, 10.49), (-1.69, 0.7475, 10.54), (-1.034, 0.872, 10.13), (-1.084, 0.7892, 10.18), (-1.027, 0.8837, 10.31), (-1.076, 0.8009, 10.36), (-2.368, 1.629, 10.5), (-2.363, 1.638, 10.64), (-1.48, 1.101, 10.49), (-2.226, 1.544, 10.5), (-1.475, 1.11, 10.64), (-2.22, 1.553, 10.64), (-1.087, 0.8452, 10.15), (-1.075, 0.8643, 10.44), (-0.8659, 0.772, 10.13), (-0.915, 0.6892, 10.18), (-0.8588, 0.7837, 10.31), (-0.9079, 0.7009, 10.36), (-0.8669, 0.7091, 10.08), (-0.8553, 0.7283, 10.38), (-1.687, 1.603, 10.05), (-2.033, 1.02, 10.39), (-2.072, 0.9533, 10.55), (-1.638, 1.685, 10.13), (-1.847, 1.332, 10.64), (-1.853, 1.322, 10.5), (2.101, -1.685, -0.2235), (2.39, -1.671, -0.2235), (2.119, -1.315, -0.2235), (2.137, -1.556, -0.2235), (2.204, -1.559, 1.31), (2.482, -1.563, 1.048), (2.21, -1.208, 1.021), (2.226, -1.447, 1.05), (2.405, -1.301, 3.001), (2.619, -1.302, 2.655), (2.423, -1.045, 2.57), (2.464, -1.216, 2.694), (2.978, -0.7758, 4.551), (3.115, -0.8057, 4.195), (2.96, -0.6077, 4.119), (3.0, -0.7315, 4.261), (3.655, -0.1994, 5.292), (3.692, -0.294, 4.957), (3.554, -0.1173, 4.889), (3.59, -0.2278, 5.016), (3.655, -0.1994, 5.292), (3.692, -0.294, 4.957), (3.554, -0.1173, 4.889), (3.59, -0.2278, 5.016), (3.797, 0.002343, 5.275), (2.313, -1.903, -0.2235), (2.407, -1.954, -0.2235), (2.389, -1.79, -0.2235), (2.349, -1.869, -0.2235), (2.356, -1.863, 0.3447), (2.438, -1.917, 0.2491), (2.422, -1.747, 0.2493), (2.386, -1.835, 0.2432), (2.448, -1.758, 1.068), (2.491, -1.791, 0.9517), (2.504, -1.67, 0.9317), (2.477, -1.742, 0.9563), (2.811, -1.88, 1.578), (2.791, -1.919, 1.486), (2.841, -1.838, 1.437), (2.811, -1.871, 1.494), (2.994, -2.163, 1.934), (2.95, -2.161, 1.831), (3.004, -2.102, 1.797), (2.974, -2.125, 1.859), (2.994, -2.163, 1.934), (2.95, -2.161, 1.831), (3.004, -2.102, 1.797), (2.974, -2.125, 1.859), (3.059, -2.21, 1.837), (-1.719, -1.878, -0.2235), (-1.74, -2.032, -0.2235), (-1.527, -1.924, -0.2235), (-1.655, -1.91, -0.2235), (-1.663, -1.945, 0.5559), (-1.692, -2.09, 0.4162), (-1.479, -1.982, 0.4018), (-1.606, -1.967, 0.4169), (-1.547, -2.075, 1.458), (-1.568, -2.187, 1.273), (-1.415, -2.11, 1.228), (-1.508, -2.115, 1.294), (-1.331, -2.363, 1.748), (-1.361, -2.424, 1.49), (-1.242, -2.361, 1.445), (-1.311, -2.374, 1.551), (-1.106, -2.599, 0.6676), (-1.158, -2.62, 0.5811), (-1.053, -2.561, 0.5147), (-1.114, -2.571, 0.5989), (-1.106, -2.599, 0.6676), (-1.158, -2.62, 0.5811), (-1.053, -2.561, 0.5147), (-1.114, -2.571, 0.5989), (-1.015, -2.679, 0.5454), (1.623, -2.387, -0.2235), (1.652, -2.538, -0.2235), (1.819, -2.368, -0.2235), (1.693, -2.395, -0.2235), (1.711, -2.438, 0.3276), (1.728, -2.583, 0.1781), (1.894, -2.413, 0.1533), (1.769, -2.44, 0.1816), (1.879, -2.532, 1.206), (1.891, -2.643, 1.014), (2.011, -2.52, 0.961), (1.925, -2.555, 1.035), (2.198, -2.753, 1.98), (2.176, -2.813, 1.787), (2.297, -2.742, 1.741), (2.22, -2.761, 1.822), (2.223, -3.257, 2.317), (2.186, -3.226, 2.142), (2.301, -3.237, 2.101), (2.247, -3.211, 2.174), (2.223, -3.257, 2.317), (2.186, -3.226, 2.142), (2.301, -3.237, 2.101), (2.247, -3.211, 2.174), (2.221, -3.398, 2.291), (-2.498, 1.803, -0.2235), (-2.314, 1.862, -0.2235), (-2.551, 2.044, -0.2235), (-2.497, 1.892, -0.2235), (-2.453, 1.902, 0.6924), (-2.274, 1.947, 0.5178), (-2.51, 2.129, 0.4998), (-2.459, 1.978, 0.5187), (-2.402, 2.072, 1.908), (-2.276, 2.096, 1.711), (-2.447, 2.227, 1.656), (-2.379, 2.136, 1.705), (-2.354, 2.32, 3.174), (-2.246, 2.331, 2.995), (-2.367, 2.445, 2.908), (-2.316, 2.378, 2.957), (-2.277, 2.552, 4.513), (-2.178, 2.538, 4.33), (-2.266, 2.654, 4.249), (-2.25, 2.574, 4.279), (-2.277, 2.552, 4.513), (-2.178, 2.538, 4.33), (-2.266, 2.654, 4.249), (-2.25, 2.574, 4.279), (-2.256, 2.655, 4.831), (-1.504, 2.223, -0.2235), (-1.456, 2.331, -0.2235), (-1.634, 2.297, -0.2235), (-1.544, 2.26, -0.2235), (-1.53, 2.284, 0.332), (-1.478, 2.383, 0.2257), (-1.656, 2.35, 0.214), (-1.567, 2.312, 0.2265), (-1.588, 2.419, 0.9573), (-1.548, 2.498, 0.8078), (-1.677, 2.475, 0.7721), (-1.608, 2.457, 0.8292), (-1.675, 2.771, 1.396), (-1.639, 2.817, 1.243), (-1.739, 2.797, 1.212), (-1.687, 2.788, 1.273), (-1.761, 3.159, 1.551), (-1.72, 3.153, 1.423), (-1.809, 3.136, 1.393), (-1.763, 3.128, 1.445), (-1.761, 3.159, 1.551), (-1.72, 3.153, 1.423), (-1.809, 3.136, 1.393), (-1.763, 3.128, 1.445), (-1.808, 3.249, 1.535)], [], [(16, 2, 0, 15), (14, 46, 28, 1), (7, 8, 6, 4), (14, 1, 2, 16), (2, 30, 29, 0), (1, 28, 30, 2), (3, 4, 6, 5), (9, 7, 4, 3), (10, 9, 3, 5), (8, 10, 5, 6), (47, 15, 10, 8), (15, 0, 9, 10), (0, 29, 7, 9), (29, 47, 8, 7), (16, 15, 11, 13), (14, 12, 42, 46), (21, 18, 20, 22), (14, 16, 13, 12), (13, 11, 43, 49), (12, 13, 49, 42), (17, 19, 20, 18), (23, 17, 18, 21), (24, 19, 17, 23), (22, 20, 19, 24), (47, 22, 24, 15), (15, 24, 23, 11), (11, 23, 21, 43), (43, 21, 22, 47), (48, 45, 25, 27), (44, 26, 28, 46), (35, 32, 34, 36), (44, 48, 27, 26), (27, 25, 29, 30), (26, 27, 30, 28), (31, 33, 34, 32), (37, 31, 32, 35), (38, 33, 31, 37), (36, 34, 33, 38), (47, 36, 38, 45), (45, 38, 37, 25), (25, 37, 35, 29), (29, 35, 36, 47), (48, 41, 39, 45), (44, 46, 42, 40), (54, 55, 53, 51), (44, 40, 41, 48), (41, 49, 43, 39), (40, 42, 49, 41), (50, 51, 53, 52), (56, 54, 51, 50), (57, 56, 50, 52), (55, 57, 52, 53), (47, 45, 57, 55), (45, 39, 56, 57), (39, 43, 54, 56), (43, 47, 55, 54), (89, 85, 60, 73), (85, 86, 64, 60), (88, 87, 62, 75), (87, 84, 58, 62), (62, 58, 70, 71), (74, 65, 69, 77), (68, 77, 83, 80), (72, 59, 66, 76), (59, 63, 68, 66), (65, 61, 67, 69), (60, 64, 71, 70), (58, 73, 70), (73, 60, 70), (61, 72, 76, 67), (77, 69, 81, 83), (63, 74, 77, 68), (86, 88, 75, 64), (84, 89, 73, 58), (83, 81, 79, 82), (80, 83, 82, 78), (67, 76, 82, 79), (76, 66, 78, 82), (66, 68, 80, 78), (69, 67, 79, 81), (59, 72, 89, 84), (65, 74, 88, 86), (63, 59, 84, 87), (74, 63, 87, 88), (61, 65, 86, 85), (72, 61, 85, 89), (75, 62, 71), (64, 75, 71), (121, 117, 92, 105), (117, 118, 96, 92), (120, 119, 94, 107), (119, 116, 90, 94), (94, 90, 102, 103), (106, 97, 101, 109), (100, 109, 115, 112), (104, 91, 98, 108), (91, 95, 100, 98), (97, 93, 99, 101), (92, 96, 103, 102), (90, 105, 102), (105, 92, 102), (93, 104, 108, 99), (109, 101, 113, 115), (95, 106, 109, 100), (118, 120, 107, 96), (116, 121, 105, 90), (115, 113, 111, 114), (112, 115, 114, 110), (99, 108, 114, 111), (108, 98, 110, 114), (98, 100, 112, 110), (101, 99, 111, 113), (91, 104, 121, 116), (97, 106, 120, 118), (95, 91, 116, 119), (106, 95, 119, 120), (93, 97, 118, 117), (104, 93, 117, 121), (107, 94, 103), (96, 107, 103), (153, 149, 124, 137), (149, 150, 128, 124), (152, 151, 126, 139), (151, 148, 122, 126), (126, 122, 134, 135), (138, 129, 133, 141), (132, 141, 147, 144), (136, 123, 130, 140), (123, 127, 132, 130), (129, 125, 131, 133), (124, 128, 135, 134), (122, 137, 134), (137, 124, 134), (125, 136, 140, 131), (141, 133, 145, 147), (127, 138, 141, 132), (150, 152, 139, 128), (148, 153, 137, 122), (147, 145, 143, 146), (144, 147, 146, 142), (131, 140, 146, 143), (140, 130, 142, 146), (130, 132, 144, 142), (133, 131, 143, 145), (123, 136, 153, 148), (129, 138, 152, 150), (127, 123, 148, 151), (138, 127, 151, 152), (125, 129, 150, 149), (136, 125, 149, 153), (139, 126, 135), (128, 139, 135), (185, 181, 156, 169), (181, 182, 160, 156), (184, 183, 158, 171), (183, 180, 154, 158), (158, 154, 166, 167), (170, 161, 165, 173), (164, 173, 179, 176), (168, 155, 162, 172), (155, 159, 164, 162), (161, 157, 163, 165), (156, 160, 167, 166), (154, 169, 166), (169, 156, 166), (157, 168, 172, 163), (173, 165, 177, 179), (159, 170, 173, 164), (182, 184, 171, 160), (180, 185, 169, 154), (179, 177, 175, 178), (176, 179, 178, 174), (163, 172, 178, 175), (172, 162, 174, 178), (162, 164, 176, 174), (165, 163, 175, 177), (155, 168, 185, 180), (161, 170, 184, 182), (159, 155, 180, 183), (170, 159, 183, 184), (157, 161, 182, 181), (168, 157, 181, 185), (171, 158, 167), (160, 171, 167), (217, 213, 188, 201), (213, 214, 192, 188), (216, 215, 190, 203), (215, 212, 186, 190), (190, 186, 198, 199), (202, 193, 197, 205), (196, 205, 211, 208), (200, 187, 194, 204), (187, 191, 196, 194), (193, 189, 195, 197), (188, 192, 199, 198), (186, 201, 198), (201, 188, 198), (189, 200, 204, 195), (205, 197, 209, 211), (191, 202, 205, 196), (214, 216, 203, 192), (212, 217, 201, 186), (211, 209, 207, 210), (208, 211, 210, 206), (195, 204, 210, 207), (204, 194, 206, 210), (194, 196, 208, 206), (197, 195, 207, 209), (187, 200, 217, 212), (193, 202, 216, 214), (191, 187, 212, 215), (202, 191, 215, 216), (189, 193, 214, 213), (200, 189, 213, 217), (203, 190, 199), (192, 203, 199), (249, 245, 220, 233), (245, 246, 224, 220), (248, 247, 222, 235), (247, 244, 218, 222), (222, 218, 230, 231), (234, 225, 229, 237), (228, 237, 243, 240), (232, 219, 226, 236), (219, 223, 228, 226), (225, 221, 227, 229), (220, 224, 231, 230), (218, 233, 230), (233, 220, 230), (221, 232, 236, 227), (237, 229, 241, 243), (223, 234, 237, 228), (246, 248, 235, 224), (244, 249, 233, 218), (243, 241, 239, 242), (240, 243, 242, 238), (227, 236, 242, 239), (236, 226, 238, 242), (226, 228, 240, 238), (229, 227, 239, 241), (219, 232, 249, 244), (225, 234, 248, 246), (223, 219, 244, 247), (234, 223, 247, 248), (221, 225, 246, 245), (232, 221, 245, 249), (235, 222, 231), (224, 235, 231), (281, 277, 252, 265), (277, 278, 256, 252), (280, 279, 254, 267), (279, 276, 250, 254), (254, 250, 262, 263), (266, 257, 261, 269), (260, 269, 275, 272), (264, 251, 258, 268), (251, 255, 260, 258), (257, 253, 259, 261), (252, 256, 263, 262), (250, 265, 262), (265, 252, 262), (253, 264, 268, 259), (269, 261, 273, 275), (255, 266, 269, 260), (278, 280, 267, 256), (276, 281, 265, 250), (275, 273, 271, 274), (272, 275, 274, 270), (259, 268, 274, 271), (268, 258, 270, 274), (258, 260, 272, 270), (261, 259, 271, 273), (251, 264, 281, 276), (257, 266, 280, 278), (255, 251, 276, 279), (266, 255, 279, 280), (253, 257, 278, 277), (264, 253, 277, 281), (267, 254, 263), (256, 267, 263), (313, 309, 284, 297), (309, 310, 288, 284), (312, 311, 286, 299), (311, 308, 282, 286), (286, 282, 294, 295), (298, 289, 293, 301), (292, 301, 307, 304), (296, 283, 290, 300), (283, 287, 292, 290), (289, 285, 291, 293), (284, 288, 295, 294), (282, 297, 294), (297, 284, 294), (285, 296, 300, 291), (301, 293, 305, 307), (287, 298, 301, 292), (310, 312, 299, 288), (308, 313, 297, 282), (307, 305, 303, 306), (304, 307, 306, 302), (291, 300, 306, 303), (300, 290, 302, 306), (290, 292, 304, 302), (293, 291, 303, 305), (283, 296, 313, 308), (289, 298, 312, 310), (287, 283, 308, 311), (298, 287, 311, 312), (285, 289, 310, 309), (296, 285, 309, 313), (299, 286, 295), (288, 299, 295), (345, 341, 316, 329), (341, 342, 320, 316), (344, 343, 318, 331), (343, 340, 314, 318), (318, 314, 326, 327), (330, 321, 325, 333), (324, 333, 339, 336), (328, 315, 322, 332), (315, 319, 324, 322), (321, 317, 323, 325), (316, 320, 327, 326), (314, 329, 326), (329, 316, 326), (317, 328, 332, 323), (333, 325, 337, 339), (319, 330, 333, 324), (342, 344, 331, 320), (340, 345, 329, 314), (339, 337, 335, 338), (336, 339, 338, 334), (323, 332, 338, 335), (332, 322, 334, 338), (322, 324, 336, 334), (325, 323, 335, 337), (315, 328, 345, 340), (321, 330, 344, 342), (319, 315, 340, 343), (330, 319, 343, 344), (317, 321, 342, 341), (328, 317, 341, 345), (331, 318, 327), (320, 331, 327), (377, 373, 348, 361), (373, 374, 352, 348), (376, 375, 350, 363), (375, 372, 346, 350), (350, 346, 358, 359), (362, 353, 357, 365), (356, 365, 371, 368), (360, 347, 354, 364), (347, 351, 356, 354), (353, 349, 355, 357), (348, 352, 359, 358), (346, 361, 358), (361, 348, 358), (349, 360, 364, 355), (365, 357, 369, 371), (351, 362, 365, 356), (374, 376, 363, 352), (372, 377, 361, 346), (371, 369, 367, 370), (368, 371, 370, 366), (355, 364, 370, 367), (364, 354, 366, 370), (354, 356, 368, 366), (357, 355, 367, 369), (347, 360, 377, 372), (353, 362, 376, 374), (351, 347, 372, 375), (362, 351, 375, 376), (349, 353, 374, 373), (360, 349, 373, 377), (363, 350, 359), (352, 363, 359), (409, 405, 380, 393), (405, 406, 384, 380), (408, 407, 382, 395), (407, 404, 378, 382), (382, 378, 390, 391), (394, 385, 389, 397), (388, 397, 403, 400), (392, 379, 386, 396), (379, 383, 388, 386), (385, 381, 387, 389), (380, 384, 391, 390), (378, 393, 390), (393, 380, 390), (381, 392, 396, 387), (397, 389, 401, 403), (383, 394, 397, 388), (406, 408, 395, 384), (404, 409, 393, 378), (403, 401, 399, 402), (400, 403, 402, 398), (387, 396, 402, 399), (396, 386, 398, 402), (386, 388, 400, 398), (389, 387, 399, 401), (379, 392, 409, 404), (385, 394, 408, 406), (383, 379, 404, 407), (394, 383, 407, 408), (381, 385, 406, 405), (392, 381, 405, 409), (395, 382, 391), (384, 395, 391), (441, 437, 412, 425), (437, 438, 416, 412), (440, 439, 414, 427), (439, 436, 410, 414), (414, 410, 422, 423), (426, 417, 421, 429), (420, 429, 435, 432), (424, 411, 418, 428), (411, 415, 420, 418), (417, 413, 419, 421), (412, 416, 423, 422), (410, 425, 422), (425, 412, 422), (413, 424, 428, 419), (429, 421, 433, 435), (415, 426, 429, 420), (438, 440, 427, 416), (436, 441, 425, 410), (435, 433, 431, 434), (432, 435, 434, 430), (419, 428, 434, 431), (428, 418, 430, 434), (418, 420, 432, 430), (421, 419, 431, 433), (411, 424, 441, 436), (417, 426, 440, 438), (415, 411, 436, 439), (426, 415, 439, 440), (413, 417, 438, 437), (424, 413, 437, 441), (427, 414, 423), (416, 427, 423), (473, 469, 444, 457), (469, 470, 448, 444), (472, 471, 446, 459), (471, 468, 442, 446), (446, 442, 454, 455), (458, 449, 453, 461), (452, 461, 467, 464), (456, 443, 450, 460), (443, 447, 452, 450), (449, 445, 451, 453), (444, 448, 455, 454), (442, 457, 454), (457, 444, 454), (445, 456, 460, 451), (461, 453, 465, 467), (447, 458, 461, 452), (470, 472, 459, 448), (468, 473, 457, 442), (467, 465, 463, 466), (464, 467, 466, 462), (451, 460, 466, 463), (460, 450, 462, 466), (450, 452, 464, 462), (453, 451, 463, 465), (443, 456, 473, 468), (449, 458, 472, 470), (447, 443, 468, 471), (458, 447, 471, 472), (445, 449, 470, 469), (456, 445, 469, 473), (459, 446, 455), (448, 459, 455), (505, 501, 476, 489), (501, 502, 480, 476), (504, 503, 478, 491), (503, 500, 474, 478), (478, 474, 486, 487), (490, 481, 485, 493), (484, 493, 499, 496), (488, 475, 482, 492), (475, 479, 484, 482), (481, 477, 483, 485), (476, 480, 487, 486), (474, 489, 486), (489, 476, 486), (477, 488, 492, 483), (493, 485, 497, 499), (479, 490, 493, 484), (502, 504, 491, 480), (500, 505, 489, 474), (499, 497, 495, 498), (496, 499, 498, 494), (483, 492, 498, 495), (492, 482, 494, 498), (482, 484, 496, 494), (485, 483, 495, 497), (475, 488, 505, 500), (481, 490, 504, 502), (479, 475, 500, 503), (490, 479, 503, 504), (477, 481, 502, 501), (488, 477, 501, 505), (491, 478, 487), (480, 491, 487), (506, 508, 509, 507), (510, 511, 515, 514), (509, 508, 512, 513), (506, 507, 511, 510), (507, 509, 513, 511), (508, 506, 510, 512), (515, 517, 521, 519), (511, 513, 517, 515), (512, 510, 514, 516), (513, 512, 516, 517), (521, 520, 524, 525), (516, 514, 518, 520), (517, 516, 520, 521), (514, 515, 519, 518), (523, 525, 529, 527), (518, 519, 523, 522), (519, 521, 525, 523), (520, 518, 522, 524), (524, 522, 526, 528), (525, 524, 528, 529), (522, 523, 527, 526), (527, 529, 530), (528, 526, 530), (529, 528, 530), (526, 527, 530), (531, 533, 534, 532), (535, 536, 540, 539), (534, 533, 537, 538), (531, 532, 536, 535), (532, 534, 538, 536), (533, 531, 535, 537), (540, 542, 546, 544), (536, 538, 542, 540), (537, 535, 539, 541), (538, 537, 541, 542), (546, 545, 549, 550), (541, 539, 543, 545), (542, 541, 545, 546), (539, 540, 544, 543), (548, 550, 554, 552), (543, 544, 548, 547), (544, 546, 550, 548), (545, 543, 547, 549), (549, 547, 551, 553), (550, 549, 553, 554), (547, 548, 552, 551), (552, 554, 555), (553, 551, 555), (554, 553, 555), (551, 552, 555), (556, 558, 559, 557), (560, 561, 565, 564), (559, 558, 562, 563), (556, 557, 561, 560), (557, 559, 563, 561), (558, 556, 560, 562), (565, 567, 571, 569), (561, 563, 567, 565), (562, 560, 564, 566), (563, 562, 566, 567), (571, 570, 574, 575), (566, 564, 568, 570), (567, 566, 570, 571), (564, 565, 569, 568), (573, 575, 579, 577), (568, 569, 573, 572), (569, 571, 575, 573), (570, 568, 572, 574), (574, 572, 576, 578), (575, 574, 578, 579), (572, 573, 577, 576), (577, 579, 580), (578, 576, 580), (579, 578, 580), (576, 577, 580), (581, 583, 584, 582), (585, 586, 590, 589), (584, 583, 587, 588), (581, 582, 586, 585), (582, 584, 588, 586), (583, 581, 585, 587), (590, 592, 596, 594), (586, 588, 592, 590), (587, 585, 589, 591), (588, 587, 591, 592), (596, 595, 599, 600), (591, 589, 593, 595), (592, 591, 595, 596), (589, 590, 594, 593), (598, 600, 604, 602), (593, 594, 598, 597), (594, 596, 600, 598), (595, 593, 597, 599), (599, 597, 601, 603), (600, 599, 603, 604), (597, 598, 602, 601), (602, 604, 605), (603, 601, 605), (604, 603, 605), (601, 602, 605), (606, 608, 609, 607), (610, 611, 615, 614), (609, 608, 612, 613), (606, 607, 611, 610), (607, 609, 613, 611), (608, 606, 610, 612), (615, 617, 621, 619), (611, 613, 617, 615), (612, 610, 614, 616), (613, 612, 616, 617), (621, 620, 624, 625), (616, 614, 618, 620), (617, 616, 620, 621), (614, 615, 619, 618), (623, 625, 629, 627), (618, 619, 623, 622), (619, 621, 625, 623), (620, 618, 622, 624), (624, 622, 626, 628), (625, 624, 628, 629), (622, 623, 627, 626), (627, 629, 630), (628, 626, 630), (629, 628, 630), (626, 627, 630), (631, 633, 634, 632), (635, 636, 640, 639), (634, 633, 637, 638), (631, 632, 636, 635), (632, 634, 638, 636), (633, 631, 635, 637), (640, 642, 646, 644), (636, 638, 642, 640), (637, 635, 639, 641), (638, 637, 641, 642), (646, 645, 649, 650), (641, 639, 643, 645), (642, 641, 645, 646), (639, 640, 644, 643), (648, 650, 654, 652), (643, 644, 648, 647), (644, 646, 650, 648), (645, 643, 647, 649), (649, 647, 651, 653), (650, 649, 653, 654), (647, 648, 652, 651), (652, 654, 655), (653, 651, 655), (654, 653, 655), (651, 652, 655)])
me_cube_001.polygons.foreach_set('material_index', [1, 1, 1, 1, 1, 1, 1, 1, 1, 1, 1, 1, 1, 1, 1, 1, 1, 1, 1, 1, 1, 1, 1, 1, 1, 1, 1, 1, 1, 1, 1, 1, 1, 1, 1, 1, 1, 1, 1, 1, 1, 1, 1, 1, 1, 1, 1, 1, 1, 1, 1, 1, 1, 1, 1, 1, 0, 0, 0, 0, 0, 0, 0, 0, 0, 0, 0, 0, 0, 0, 0, 0, 0, 0, 0, 0, 0, 0, 0, 0, 0, 0, 0, 0, 0, 0, 0, 0, 0, 0, 0, 0, 0, 0, 0, 0, 0, 0, 0, 0, 0, 0, 0, 0, 0, 0, 0, 0, 0, 0, 0, 0, 0, 0, 0, 0, 0, 0, 0, 0, 0, 0, 0, 0, 0, 0, 0, 0, 0, 0, 0, 0, 0, 0, 0, 0, 0, 0, 0, 0, 0, 0, 0, 0, 0, 0, 0, 0, 0, 0, 0, 0, 0, 0, 0, 0, 0, 0, 0, 0, 0, 0, 0, 0, 0, 0, 0, 0, 0, 0, 0, 0, 0, 0, 0, 0, 0, 0, 0, 0, 0, 0, 0, 0, 0, 0, 0, 0, 0, 0, 0, 0, 0, 0, 0, 0, 0, 0, 0, 0, 0, 0, 0, 0, 0, 0, 0, 0, 0, 0, 0, 0, 0, 0, 0, 0, 0, 0, 0, 0, 0, 0, 0, 0, 0, 0, 0, 0, 0, 0, 0, 0, 0, 0, 0, 0, 0, 0, 0, 0, 0, 0, 0, 0, 0, 0, 0, 0, 0, 0, 0, 0, 0, 0, 0, 0, 0, 0, 0, 0, 0, 0, 0, 0, 0, 0, 0, 0, 0, 0, 0, 0, 0, 0, 0, 0, 0, 0, 0, 0, 0, 0, 0, 0, 0, 0, 0, 0, 0, 0, 0, 0, 0, 0, 0, 0, 0, 0, 0, 0, 0, 0, 0, 0, 0, 0, 0, 0, 0, 0, 0, 0, 0, 0, 0, 0, 0, 0, 0, 0, 0, 0, 0, 0, 0, 0, 0, 0, 0, 0, 0, 0, 0, 0, 0, 0, 0, 0, 0, 0, 0, 0, 0, 0, 0, 0, 0, 0, 0, 0, 0, 0, 0, 0, 0, 0, 0, 0, 0, 0, 0, 0, 0, 0, 0, 0, 0, 0, 0, 0, 0, 0, 0, 0, 0, 0, 0, 0, 0, 0, 0, 0, 0, 0, 0, 0, 0, 0, 0, 0, 0, 0, 0, 0, 0, 0, 0, 0, 0, 0, 0, 0, 0, 0, 0, 0, 0, 0, 0, 0, 0, 0, 0, 0, 0, 0, 0, 0, 0, 0, 0, 0, 0, 0, 0, 0, 0, 0, 0, 0, 0, 0, 0, 0, 0, 0, 0, 0, 0, 0, 0, 0, 0, 0, 0, 0, 0, 0, 0, 0, 0, 0, 0, 0, 0, 0, 0, 0, 0, 0, 0, 0, 0, 0, 0, 0, 0, 0, 0, 0, 0, 0, 0, 0, 0, 0, 0, 0, 0, 0, 0, 0, 0, 0, 0, 0, 0, 0, 0, 0, 0, 0, 0, 0, 0, 0, 0, 0, 0, 0, 0, 0, 0, 0, 0, 0, 0, 0, 0, 0, 0, 0, 0, 0, 0, 0, 0, 0, 0, 0, 0, 0, 0, 0, 0, 0, 0, 0, 0, 0, 0, 0, 0, 0, 0, 0, 0, 0, 0, 0, 0, 0, 0, 0, 0, 0, 0, 0, 0, 0, 0, 0, 0, 0, 0, 0, 0, 0, 0, 0, 0, 0, 0, 0, 0, 0, 0, 0, 0, 0, 0, 0, 0, 0, 0, 0, 0, 0, 0, 0, 0, 0, 0, 0, 0, 0, 0, 0, 0, 0, 0, 0, 0, 0, 0, 0, 0, 0, 0, 0, 0, 0, 0, 0, 0, 0, 0, 0, 0, 0, 0, 0, 0, 0, 0, 0, 0, 0, 0, 0, 0, 0, 0, 0, 0, 0, 0, 0, 0, 0, 0, 0, 0, 0, 0, 0, 0, 0, 0, 0, 0, 0, 0, 0, 0, 0, 0, 0, 0, 0, 0, 0, 0, 0])
me_cube_001.materials.append(mat_leaf)
me_cube_001.materials.append(mat_box)
me_cube_001.use_remesh_preserve_volume = False
me_cube_001.use_remesh_preserve_attributes = False
me_cube_001.use_mirror_vertex_groups = False
me_cube_001.update()

# ---- objects
ob_cube_001 = bpy.data.objects.new('Cube.001', me_cube_002)
ob_cube = bpy.data.objects.new('Cube', me_cube_001)
ob_lamp = bpy.data.objects.new('Lamp', light_lamp)
ob_camera = bpy.data.objects.new('Camera', cam_camera)

# ---- transforms, parenting, visibility, modifiers, constraints
ob_cube_001.location = (0.0, 0.0, 1.085)
ob_cube_001.scale = (0.2075, 0.2075, 0.2075)
ob_cube_001.lineart.crease_threshold = 0.0
ob_cube.location = (0.0, 0.0, 0.0)
ob_cube.scale = (0.1742, 0.1742, 0.06821)
ob_cube.lineart.crease_threshold = 0.0
ob_lamp.location = (4.076, 1.005, 5.904)
ob_lamp.rotation_euler = (0.6503, 0.05522, 1.866)
ob_lamp.lock_rotations_4d = False
ob_lamp.empty_display_type = 'ARROWS'
ob_lamp.color = (0.0, 0.0, 0.0, 0.0)
ob_lamp.lineart.crease_threshold = 0.0
ob_camera.location = (7.481, -6.508, 5.344)
ob_camera.rotation_euler = (1.109, 0.01082, 0.8149)
ob_camera.lock_rotations_4d = False
ob_camera.empty_display_type = 'ARROWS'
ob_camera.color = (0.0, 0.0, 0.0, 0.0)
ob_camera.display_type = 'WIRE'
ob_camera.lineart.crease_threshold = 0.0

# ---- collection membership
col_collection_1.objects.link(ob_cube_001)
col_collection_1.objects.link(ob_cube)
col_collection_1.objects.link(ob_lamp)
col_collection_1.objects.link(ob_camera)

# ---- scene / render settings (as saved in the file)
scene.camera = ob_camera
scene.frame_start = 1; scene.frame_end = 250; scene.frame_set(1)
scene.render.engine = 'BLENDER_EEVEE_NEXT'
scene.render.resolution_percentage = 50
scene.render.dither_intensity = 0.0
scene.cycles.use_denoising = False
scene.cycles.samples = 10
scene.cycles.sampling_pattern = 'TABULATED_SOBOL'
scene.cycles.light_sampling_threshold = 0.0
scene.cycles.use_adaptive_sampling = False
scene.cycles.use_light_tree = False
scene.cycles.blur_glossy = 0.0
scene.cycles.pixel_filter_type = 'GAUSSIAN'
scene.cycles.sample_clamp_indirect = 0.0
scene.view_settings.view_transform = 'Standard'
bpy.context.view_layer.update()
